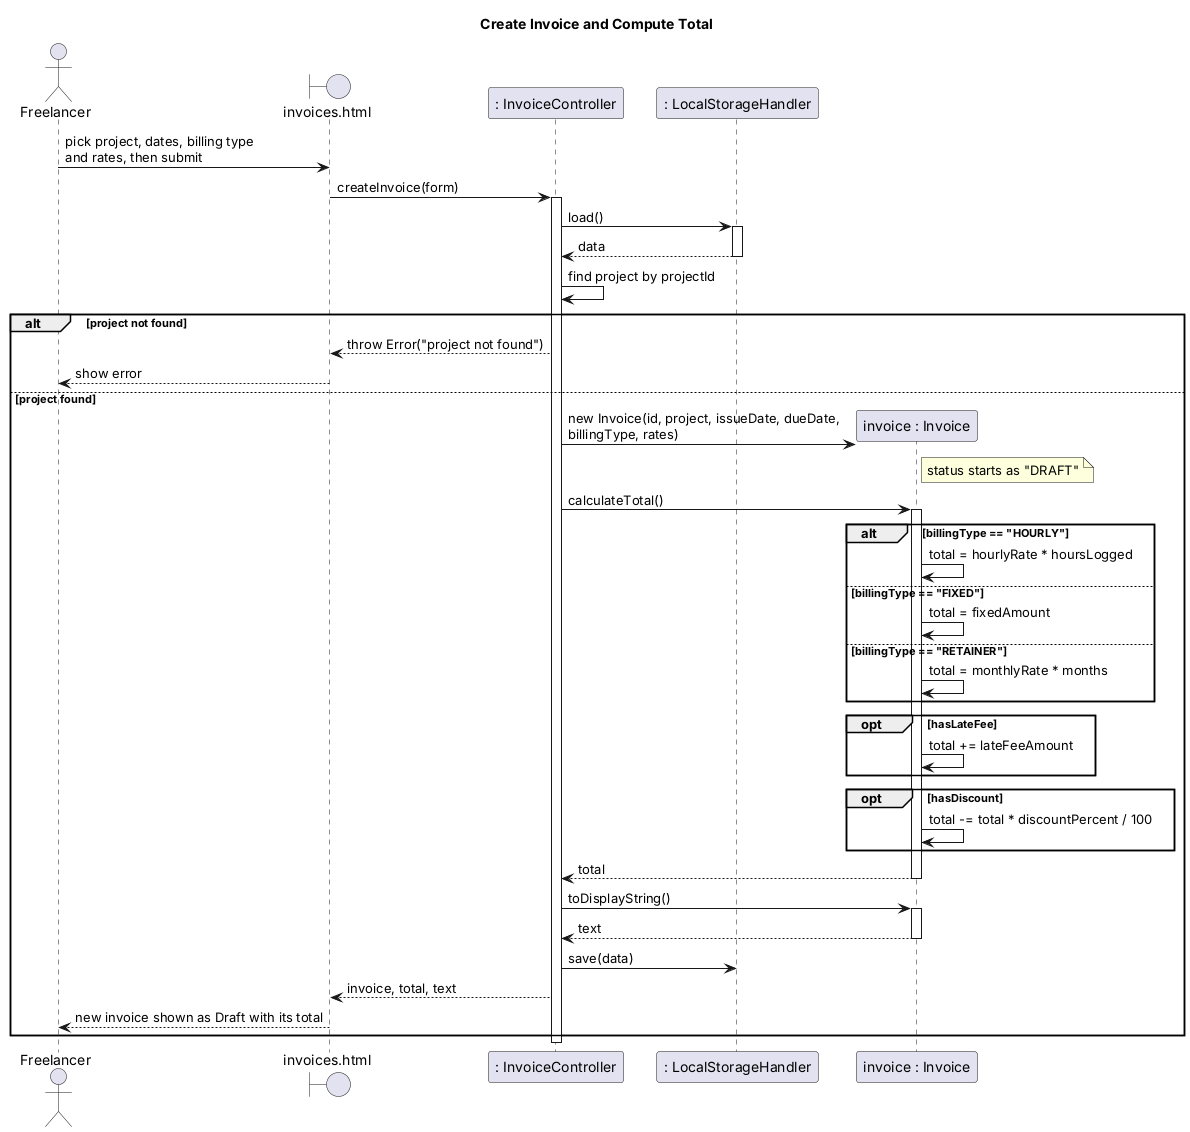

The diagram above was rendered by PlantUML. Its source (embedded in the PNG):
@startuml sequence-create-invoice
title Create Invoice and Compute Total

actor Freelancer
boundary "invoices.html" as page
participant ": InvoiceController" as ic
participant ": LocalStorageHandler" as store

Freelancer -> page : pick project, dates, billing type\nand rates, then submit
page -> ic : createInvoice(form)
activate ic
ic -> store : load()
activate store
store --> ic : data
deactivate store
ic -> ic : find project by projectId

alt project not found
  ic --> page : throw Error("project not found")
  page --> Freelancer : show error
else project found
  create participant "invoice : Invoice" as inv
  ic -> inv : new Invoice(id, project, issueDate, dueDate,\nbillingType, rates)
  note right of inv : status starts as "DRAFT"

  ic -> inv : calculateTotal()
  activate inv
  alt billingType == "HOURLY"
    inv -> inv : total = hourlyRate * hoursLogged
  else billingType == "FIXED"
    inv -> inv : total = fixedAmount
  else billingType == "RETAINER"
    inv -> inv : total = monthlyRate * months
  end
  opt hasLateFee
    inv -> inv : total += lateFeeAmount
  end
  opt hasDiscount
    inv -> inv : total -= total * discountPercent / 100
  end
  inv --> ic : total
  deactivate inv

  ic -> inv : toDisplayString()
  activate inv
  inv --> ic : text
  deactivate inv

  ic -> store : save(data)
  ic --> page : invoice, total, text
  page --> Freelancer : new invoice shown as Draft with its total
end
deactivate ic

@enduml